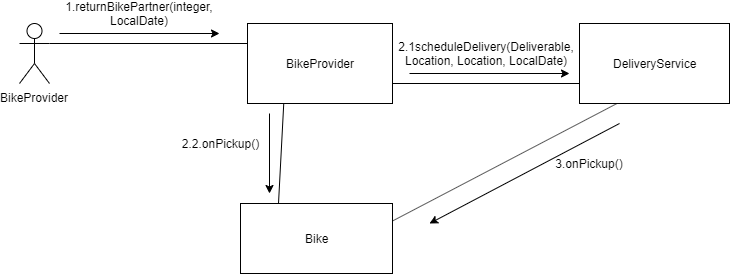

The diagram above was exported from draw.io. Its source (the exported page's mxGraphModel, read from the mxfile embedded in the PNG):
<mxGraphModel dx="1049" dy="523" grid="1" gridSize="10" guides="1" tooltips="1" connect="1" arrows="1" fold="1" page="1" pageScale="1" pageWidth="827" pageHeight="1169" math="0" shadow="0">
  <root>
    <mxCell id="EoG1kr6-wxlYVNPkRzxC-0" />
    <mxCell id="EoG1kr6-wxlYVNPkRzxC-1" parent="EoG1kr6-wxlYVNPkRzxC-0" />
    <mxCell id="EoG1kr6-wxlYVNPkRzxC-2" value="BikeProvider" style="shape=umlActor;verticalLabelPosition=bottom;labelBackgroundColor=#ffffff;verticalAlign=top;html=1;" parent="EoG1kr6-wxlYVNPkRzxC-1" vertex="1">
      <mxGeometry x="40" y="80" width="30" height="60" as="geometry" />
    </mxCell>
    <mxCell id="EoG1kr6-wxlYVNPkRzxC-3" value="BikeProvider" style="html=1;" parent="EoG1kr6-wxlYVNPkRzxC-1" vertex="1">
      <mxGeometry x="268" y="80" width="145" height="80" as="geometry" />
    </mxCell>
    <mxCell id="EoG1kr6-wxlYVNPkRzxC-4" value="DeliveryService" style="html=1;" parent="EoG1kr6-wxlYVNPkRzxC-1" vertex="1">
      <mxGeometry x="600" y="80" width="150" height="80" as="geometry" />
    </mxCell>
    <mxCell id="ACwGWzEghXXS8AOLDZ4g-0" value="Bike" style="html=1;" parent="EoG1kr6-wxlYVNPkRzxC-1" vertex="1">
      <mxGeometry x="261" y="260" width="152" height="70" as="geometry" />
    </mxCell>
    <mxCell id="T_SMkUJhmGVMxjzhBcUt-2" value="" style="endArrow=none;html=1;exitX=1;exitY=0.3333333333333333;exitDx=0;exitDy=0;exitPerimeter=0;entryX=0;entryY=0.25;entryDx=0;entryDy=0;" edge="1" parent="EoG1kr6-wxlYVNPkRzxC-1" source="EoG1kr6-wxlYVNPkRzxC-2" target="EoG1kr6-wxlYVNPkRzxC-3">
      <mxGeometry width="50" height="50" relative="1" as="geometry">
        <mxPoint x="120" y="230" as="sourcePoint" />
        <mxPoint x="170" y="180" as="targetPoint" />
      </mxGeometry>
    </mxCell>
    <mxCell id="T_SMkUJhmGVMxjzhBcUt-3" value="" style="endArrow=classic;html=1;" edge="1" parent="EoG1kr6-wxlYVNPkRzxC-1">
      <mxGeometry width="50" height="50" relative="1" as="geometry">
        <mxPoint x="80" y="90" as="sourcePoint" />
        <mxPoint x="240" y="90" as="targetPoint" />
      </mxGeometry>
    </mxCell>
    <mxCell id="T_SMkUJhmGVMxjzhBcUt-4" value="1.returnBikePartner(integer, LocalDate)" style="text;html=1;strokeColor=none;fillColor=none;align=center;verticalAlign=middle;whiteSpace=wrap;rounded=0;" vertex="1" parent="EoG1kr6-wxlYVNPkRzxC-1">
      <mxGeometry x="140" y="60" width="40" height="20" as="geometry" />
    </mxCell>
    <mxCell id="T_SMkUJhmGVMxjzhBcUt-5" value="" style="endArrow=none;html=1;exitX=1;exitY=0.75;exitDx=0;exitDy=0;entryX=0;entryY=0.75;entryDx=0;entryDy=0;" edge="1" parent="EoG1kr6-wxlYVNPkRzxC-1" source="EoG1kr6-wxlYVNPkRzxC-3" target="EoG1kr6-wxlYVNPkRzxC-4">
      <mxGeometry width="50" height="50" relative="1" as="geometry">
        <mxPoint x="440" y="130" as="sourcePoint" />
        <mxPoint x="490" y="80" as="targetPoint" />
      </mxGeometry>
    </mxCell>
    <mxCell id="T_SMkUJhmGVMxjzhBcUt-6" value="" style="endArrow=classic;html=1;" edge="1" parent="EoG1kr6-wxlYVNPkRzxC-1">
      <mxGeometry width="50" height="50" relative="1" as="geometry">
        <mxPoint x="430" y="130" as="sourcePoint" />
        <mxPoint x="590" y="130" as="targetPoint" />
      </mxGeometry>
    </mxCell>
    <mxCell id="T_SMkUJhmGVMxjzhBcUt-7" value="2.1scheduleDelivery(Deliverable, Location, Location, LocalDate)" style="text;html=1;strokeColor=none;fillColor=none;align=center;verticalAlign=middle;whiteSpace=wrap;rounded=0;" vertex="1" parent="EoG1kr6-wxlYVNPkRzxC-1">
      <mxGeometry x="486.5" y="100" width="40" height="20" as="geometry" />
    </mxCell>
    <mxCell id="T_SMkUJhmGVMxjzhBcUt-8" value="" style="endArrow=none;html=1;exitX=0.25;exitY=1;exitDx=0;exitDy=0;entryX=0.25;entryY=0;entryDx=0;entryDy=0;" edge="1" parent="EoG1kr6-wxlYVNPkRzxC-1" source="EoG1kr6-wxlYVNPkRzxC-3" target="ACwGWzEghXXS8AOLDZ4g-0">
      <mxGeometry width="50" height="50" relative="1" as="geometry">
        <mxPoint x="120" y="220" as="sourcePoint" />
        <mxPoint x="280" y="240" as="targetPoint" />
      </mxGeometry>
    </mxCell>
    <mxCell id="T_SMkUJhmGVMxjzhBcUt-9" value="" style="endArrow=classic;html=1;" edge="1" parent="EoG1kr6-wxlYVNPkRzxC-1">
      <mxGeometry width="50" height="50" relative="1" as="geometry">
        <mxPoint x="290" y="170" as="sourcePoint" />
        <mxPoint x="290" y="250" as="targetPoint" />
      </mxGeometry>
    </mxCell>
    <mxCell id="T_SMkUJhmGVMxjzhBcUt-10" value="2.2.onPickup()" style="text;html=1;strokeColor=none;fillColor=none;align=center;verticalAlign=middle;whiteSpace=wrap;rounded=0;" vertex="1" parent="EoG1kr6-wxlYVNPkRzxC-1">
      <mxGeometry x="221" y="190" width="40" height="20" as="geometry" />
    </mxCell>
    <mxCell id="T_SMkUJhmGVMxjzhBcUt-11" value="" style="endArrow=none;html=1;exitX=1;exitY=0.25;exitDx=0;exitDy=0;entryX=0.25;entryY=1;entryDx=0;entryDy=0;" edge="1" parent="EoG1kr6-wxlYVNPkRzxC-1" source="ACwGWzEghXXS8AOLDZ4g-0" target="EoG1kr6-wxlYVNPkRzxC-4">
      <mxGeometry width="50" height="50" relative="1" as="geometry">
        <mxPoint x="550" y="240" as="sourcePoint" />
        <mxPoint x="600" y="190" as="targetPoint" />
      </mxGeometry>
    </mxCell>
    <mxCell id="T_SMkUJhmGVMxjzhBcUt-12" value="" style="endArrow=classic;html=1;" edge="1" parent="EoG1kr6-wxlYVNPkRzxC-1">
      <mxGeometry width="50" height="50" relative="1" as="geometry">
        <mxPoint x="640" y="180" as="sourcePoint" />
        <mxPoint x="450" y="280" as="targetPoint" />
      </mxGeometry>
    </mxCell>
    <mxCell id="T_SMkUJhmGVMxjzhBcUt-13" value="3.onPickup()" style="text;html=1;strokeColor=none;fillColor=none;align=center;verticalAlign=middle;whiteSpace=wrap;rounded=0;" vertex="1" parent="EoG1kr6-wxlYVNPkRzxC-1">
      <mxGeometry x="590" y="210" width="40" height="20" as="geometry" />
    </mxCell>
  </root>
</mxGraphModel>